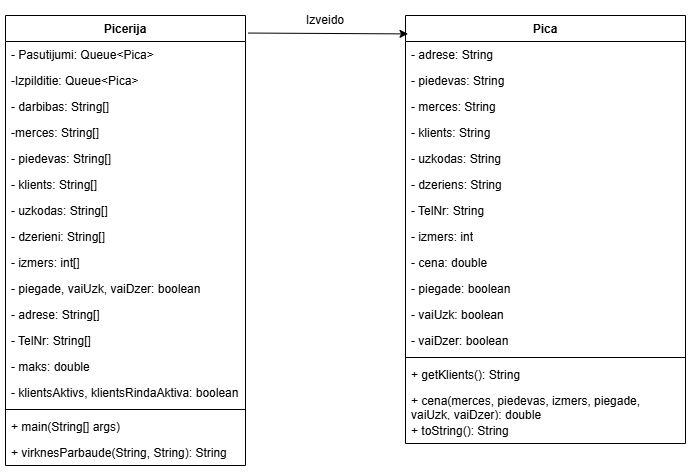

The diagram above was exported from draw.io. Its source (the exported page's mxGraphModel, read from the mxfile embedded in the PNG):
<mxGraphModel dx="958" dy="601" grid="1" gridSize="10" guides="1" tooltips="1" connect="1" arrows="1" fold="1" page="1" pageScale="1" pageWidth="850" pageHeight="1100" math="0" shadow="0">
  <root>
    <mxCell id="0" />
    <mxCell id="1" parent="0" />
    <mxCell id="jm85hDxcS7DG0b8WE3cZ-1" parent="1" style="swimlane;fontStyle=1;align=center;verticalAlign=top;childLayout=stackLayout;horizontal=1;startSize=26;horizontalStack=0;resizeParent=1;resizeParentMax=0;resizeLast=0;collapsible=1;marginBottom=0;whiteSpace=wrap;html=1;" value="Picerija" vertex="1">
      <mxGeometry height="450" width="240" x="40" y="120" as="geometry" />
    </mxCell>
    <mxCell id="jm85hDxcS7DG0b8WE3cZ-2" parent="jm85hDxcS7DG0b8WE3cZ-1" style="text;strokeColor=none;fillColor=none;align=left;verticalAlign=top;spacingLeft=4;spacingRight=4;overflow=hidden;rotatable=0;points=[[0,0.5],[1,0.5]];portConstraint=eastwest;whiteSpace=wrap;html=1;" value="- Pasutijumi: Queue&amp;lt;Pica&amp;gt;" vertex="1">
      <mxGeometry height="26" width="240" y="26" as="geometry" />
    </mxCell>
    <mxCell id="jm85hDxcS7DG0b8WE3cZ-9" parent="jm85hDxcS7DG0b8WE3cZ-1" style="text;strokeColor=none;fillColor=none;align=left;verticalAlign=top;spacingLeft=4;spacingRight=4;overflow=hidden;rotatable=0;points=[[0,0.5],[1,0.5]];portConstraint=eastwest;whiteSpace=wrap;html=1;" value="-Izpilditie: Queue&amp;lt;Pica&amp;gt;" vertex="1">
      <mxGeometry height="26" width="240" y="52" as="geometry" />
    </mxCell>
    <mxCell id="jm85hDxcS7DG0b8WE3cZ-18" parent="jm85hDxcS7DG0b8WE3cZ-1" style="text;strokeColor=none;fillColor=none;align=left;verticalAlign=top;spacingLeft=4;spacingRight=4;overflow=hidden;rotatable=0;points=[[0,0.5],[1,0.5]];portConstraint=eastwest;whiteSpace=wrap;html=1;" value="- darbibas: String[]" vertex="1">
      <mxGeometry height="26" width="240" y="78" as="geometry" />
    </mxCell>
    <mxCell id="jm85hDxcS7DG0b8WE3cZ-17" parent="jm85hDxcS7DG0b8WE3cZ-1" style="text;strokeColor=none;fillColor=none;align=left;verticalAlign=top;spacingLeft=4;spacingRight=4;overflow=hidden;rotatable=0;points=[[0,0.5],[1,0.5]];portConstraint=eastwest;whiteSpace=wrap;html=1;" value="-merces: String[]" vertex="1">
      <mxGeometry height="26" width="240" y="104" as="geometry" />
    </mxCell>
    <mxCell id="jm85hDxcS7DG0b8WE3cZ-16" parent="jm85hDxcS7DG0b8WE3cZ-1" style="text;strokeColor=none;fillColor=none;align=left;verticalAlign=top;spacingLeft=4;spacingRight=4;overflow=hidden;rotatable=0;points=[[0,0.5],[1,0.5]];portConstraint=eastwest;whiteSpace=wrap;html=1;" value="- piedevas: String[]" vertex="1">
      <mxGeometry height="26" width="240" y="130" as="geometry" />
    </mxCell>
    <mxCell id="jm85hDxcS7DG0b8WE3cZ-15" parent="jm85hDxcS7DG0b8WE3cZ-1" style="text;strokeColor=none;fillColor=none;align=left;verticalAlign=top;spacingLeft=4;spacingRight=4;overflow=hidden;rotatable=0;points=[[0,0.5],[1,0.5]];portConstraint=eastwest;whiteSpace=wrap;html=1;" value="- klients: String[]" vertex="1">
      <mxGeometry height="26" width="240" y="156" as="geometry" />
    </mxCell>
    <mxCell id="jm85hDxcS7DG0b8WE3cZ-14" parent="jm85hDxcS7DG0b8WE3cZ-1" style="text;strokeColor=none;fillColor=none;align=left;verticalAlign=top;spacingLeft=4;spacingRight=4;overflow=hidden;rotatable=0;points=[[0,0.5],[1,0.5]];portConstraint=eastwest;whiteSpace=wrap;html=1;" value="- uzkodas: String[]" vertex="1">
      <mxGeometry height="26" width="240" y="182" as="geometry" />
    </mxCell>
    <mxCell id="jm85hDxcS7DG0b8WE3cZ-13" parent="jm85hDxcS7DG0b8WE3cZ-1" style="text;strokeColor=none;fillColor=none;align=left;verticalAlign=top;spacingLeft=4;spacingRight=4;overflow=hidden;rotatable=0;points=[[0,0.5],[1,0.5]];portConstraint=eastwest;whiteSpace=wrap;html=1;" value="- dzerieni: String[]" vertex="1">
      <mxGeometry height="26" width="240" y="208" as="geometry" />
    </mxCell>
    <mxCell id="jm85hDxcS7DG0b8WE3cZ-12" parent="jm85hDxcS7DG0b8WE3cZ-1" style="text;strokeColor=none;fillColor=none;align=left;verticalAlign=top;spacingLeft=4;spacingRight=4;overflow=hidden;rotatable=0;points=[[0,0.5],[1,0.5]];portConstraint=eastwest;whiteSpace=wrap;html=1;" value="- izmers: int[]" vertex="1">
      <mxGeometry height="26" width="240" y="234" as="geometry" />
    </mxCell>
    <mxCell id="jm85hDxcS7DG0b8WE3cZ-11" parent="jm85hDxcS7DG0b8WE3cZ-1" style="text;strokeColor=none;fillColor=none;align=left;verticalAlign=top;spacingLeft=4;spacingRight=4;overflow=hidden;rotatable=0;points=[[0,0.5],[1,0.5]];portConstraint=eastwest;whiteSpace=wrap;html=1;" value="- piegade, vaiUzk, vaiDzer: boolean" vertex="1">
      <mxGeometry height="26" width="240" y="260" as="geometry" />
    </mxCell>
    <mxCell id="jm85hDxcS7DG0b8WE3cZ-24" parent="jm85hDxcS7DG0b8WE3cZ-1" style="text;strokeColor=none;fillColor=none;align=left;verticalAlign=top;spacingLeft=4;spacingRight=4;overflow=hidden;rotatable=0;points=[[0,0.5],[1,0.5]];portConstraint=eastwest;whiteSpace=wrap;html=1;" value="- adrese: String[]" vertex="1">
      <mxGeometry height="26" width="240" y="286" as="geometry" />
    </mxCell>
    <mxCell id="jm85hDxcS7DG0b8WE3cZ-23" parent="jm85hDxcS7DG0b8WE3cZ-1" style="text;strokeColor=none;fillColor=none;align=left;verticalAlign=top;spacingLeft=4;spacingRight=4;overflow=hidden;rotatable=0;points=[[0,0.5],[1,0.5]];portConstraint=eastwest;whiteSpace=wrap;html=1;" value="- TelNr: String[]" vertex="1">
      <mxGeometry height="26" width="240" y="312" as="geometry" />
    </mxCell>
    <mxCell id="jm85hDxcS7DG0b8WE3cZ-22" parent="jm85hDxcS7DG0b8WE3cZ-1" style="text;strokeColor=none;fillColor=none;align=left;verticalAlign=top;spacingLeft=4;spacingRight=4;overflow=hidden;rotatable=0;points=[[0,0.5],[1,0.5]];portConstraint=eastwest;whiteSpace=wrap;html=1;" value="- maks: double" vertex="1">
      <mxGeometry height="26" width="240" y="338" as="geometry" />
    </mxCell>
    <mxCell id="jm85hDxcS7DG0b8WE3cZ-21" parent="jm85hDxcS7DG0b8WE3cZ-1" style="text;strokeColor=none;fillColor=none;align=left;verticalAlign=top;spacingLeft=4;spacingRight=4;overflow=hidden;rotatable=0;points=[[0,0.5],[1,0.5]];portConstraint=eastwest;whiteSpace=wrap;html=1;" value="- klientsAktivs, klientsRindaAktiva: boolean" vertex="1">
      <mxGeometry height="26" width="240" y="364" as="geometry" />
    </mxCell>
    <mxCell id="jm85hDxcS7DG0b8WE3cZ-3" parent="jm85hDxcS7DG0b8WE3cZ-1" style="line;strokeWidth=1;fillColor=none;align=left;verticalAlign=middle;spacingTop=-1;spacingLeft=3;spacingRight=3;rotatable=0;labelPosition=right;points=[];portConstraint=eastwest;strokeColor=inherit;" value="" vertex="1">
      <mxGeometry height="8" width="240" y="390" as="geometry" />
    </mxCell>
    <mxCell id="jm85hDxcS7DG0b8WE3cZ-4" parent="jm85hDxcS7DG0b8WE3cZ-1" style="text;strokeColor=none;fillColor=none;align=left;verticalAlign=top;spacingLeft=4;spacingRight=4;overflow=hidden;rotatable=0;points=[[0,0.5],[1,0.5]];portConstraint=eastwest;whiteSpace=wrap;html=1;" value="+ main(String[] args)" vertex="1">
      <mxGeometry height="26" width="240" y="398" as="geometry" />
    </mxCell>
    <mxCell id="jm85hDxcS7DG0b8WE3cZ-25" parent="jm85hDxcS7DG0b8WE3cZ-1" style="text;strokeColor=none;fillColor=none;align=left;verticalAlign=top;spacingLeft=4;spacingRight=4;overflow=hidden;rotatable=0;points=[[0,0.5],[1,0.5]];portConstraint=eastwest;whiteSpace=wrap;html=1;" value="+ virknesParbaude(String, String): String" vertex="1">
      <mxGeometry height="26" width="240" y="424" as="geometry" />
    </mxCell>
    <mxCell id="jm85hDxcS7DG0b8WE3cZ-26" parent="1" style="swimlane;fontStyle=1;align=center;verticalAlign=top;childLayout=stackLayout;horizontal=1;startSize=26;horizontalStack=0;resizeParent=1;resizeParentMax=0;resizeLast=0;collapsible=1;marginBottom=0;whiteSpace=wrap;html=1;" value="Pica" vertex="1">
      <mxGeometry height="428" width="280" x="440" y="120" as="geometry" />
    </mxCell>
    <mxCell id="jm85hDxcS7DG0b8WE3cZ-27" parent="jm85hDxcS7DG0b8WE3cZ-26" style="text;strokeColor=none;fillColor=none;align=left;verticalAlign=top;spacingLeft=4;spacingRight=4;overflow=hidden;rotatable=0;points=[[0,0.5],[1,0.5]];portConstraint=eastwest;whiteSpace=wrap;html=1;" value="- adrese: String" vertex="1">
      <mxGeometry height="26" width="280" y="26" as="geometry" />
    </mxCell>
    <mxCell id="jm85hDxcS7DG0b8WE3cZ-34" parent="jm85hDxcS7DG0b8WE3cZ-26" style="text;strokeColor=none;fillColor=none;align=left;verticalAlign=top;spacingLeft=4;spacingRight=4;overflow=hidden;rotatable=0;points=[[0,0.5],[1,0.5]];portConstraint=eastwest;whiteSpace=wrap;html=1;" value="- piedevas: String" vertex="1">
      <mxGeometry height="26" width="280" y="52" as="geometry" />
    </mxCell>
    <mxCell id="jm85hDxcS7DG0b8WE3cZ-33" parent="jm85hDxcS7DG0b8WE3cZ-26" style="text;strokeColor=none;fillColor=none;align=left;verticalAlign=top;spacingLeft=4;spacingRight=4;overflow=hidden;rotatable=0;points=[[0,0.5],[1,0.5]];portConstraint=eastwest;whiteSpace=wrap;html=1;" value="- merces: String" vertex="1">
      <mxGeometry height="26" width="280" y="78" as="geometry" />
    </mxCell>
    <mxCell id="jm85hDxcS7DG0b8WE3cZ-32" parent="jm85hDxcS7DG0b8WE3cZ-26" style="text;strokeColor=none;fillColor=none;align=left;verticalAlign=top;spacingLeft=4;spacingRight=4;overflow=hidden;rotatable=0;points=[[0,0.5],[1,0.5]];portConstraint=eastwest;whiteSpace=wrap;html=1;" value="- klients: String" vertex="1">
      <mxGeometry height="26" width="280" y="104" as="geometry" />
    </mxCell>
    <mxCell id="jm85hDxcS7DG0b8WE3cZ-31" parent="jm85hDxcS7DG0b8WE3cZ-26" style="text;strokeColor=none;fillColor=none;align=left;verticalAlign=top;spacingLeft=4;spacingRight=4;overflow=hidden;rotatable=0;points=[[0,0.5],[1,0.5]];portConstraint=eastwest;whiteSpace=wrap;html=1;" value="- uzkodas: String" vertex="1">
      <mxGeometry height="26" width="280" y="130" as="geometry" />
    </mxCell>
    <mxCell id="jm85hDxcS7DG0b8WE3cZ-30" parent="jm85hDxcS7DG0b8WE3cZ-26" style="text;strokeColor=none;fillColor=none;align=left;verticalAlign=top;spacingLeft=4;spacingRight=4;overflow=hidden;rotatable=0;points=[[0,0.5],[1,0.5]];portConstraint=eastwest;whiteSpace=wrap;html=1;" value="- dzeriens: String" vertex="1">
      <mxGeometry height="26" width="280" y="156" as="geometry" />
    </mxCell>
    <mxCell id="jm85hDxcS7DG0b8WE3cZ-39" parent="jm85hDxcS7DG0b8WE3cZ-26" style="text;strokeColor=none;fillColor=none;align=left;verticalAlign=top;spacingLeft=4;spacingRight=4;overflow=hidden;rotatable=0;points=[[0,0.5],[1,0.5]];portConstraint=eastwest;whiteSpace=wrap;html=1;" value="- TelNr: String" vertex="1">
      <mxGeometry height="26" width="280" y="182" as="geometry" />
    </mxCell>
    <mxCell id="jm85hDxcS7DG0b8WE3cZ-38" parent="jm85hDxcS7DG0b8WE3cZ-26" style="text;strokeColor=none;fillColor=none;align=left;verticalAlign=top;spacingLeft=4;spacingRight=4;overflow=hidden;rotatable=0;points=[[0,0.5],[1,0.5]];portConstraint=eastwest;whiteSpace=wrap;html=1;" value="- izmers: int" vertex="1">
      <mxGeometry height="26" width="280" y="208" as="geometry" />
    </mxCell>
    <mxCell id="jm85hDxcS7DG0b8WE3cZ-37" parent="jm85hDxcS7DG0b8WE3cZ-26" style="text;strokeColor=none;fillColor=none;align=left;verticalAlign=top;spacingLeft=4;spacingRight=4;overflow=hidden;rotatable=0;points=[[0,0.5],[1,0.5]];portConstraint=eastwest;whiteSpace=wrap;html=1;" value="- cena: double" vertex="1">
      <mxGeometry height="26" width="280" y="234" as="geometry" />
    </mxCell>
    <mxCell id="jm85hDxcS7DG0b8WE3cZ-36" parent="jm85hDxcS7DG0b8WE3cZ-26" style="text;strokeColor=none;fillColor=none;align=left;verticalAlign=top;spacingLeft=4;spacingRight=4;overflow=hidden;rotatable=0;points=[[0,0.5],[1,0.5]];portConstraint=eastwest;whiteSpace=wrap;html=1;" value="- piegade: boolean" vertex="1">
      <mxGeometry height="26" width="280" y="260" as="geometry" />
    </mxCell>
    <mxCell id="jm85hDxcS7DG0b8WE3cZ-35" parent="jm85hDxcS7DG0b8WE3cZ-26" style="text;strokeColor=none;fillColor=none;align=left;verticalAlign=top;spacingLeft=4;spacingRight=4;overflow=hidden;rotatable=0;points=[[0,0.5],[1,0.5]];portConstraint=eastwest;whiteSpace=wrap;html=1;" value="- vaiUzk: boolean" vertex="1">
      <mxGeometry height="26" width="280" y="286" as="geometry" />
    </mxCell>
    <mxCell id="jm85hDxcS7DG0b8WE3cZ-40" parent="jm85hDxcS7DG0b8WE3cZ-26" style="text;strokeColor=none;fillColor=none;align=left;verticalAlign=top;spacingLeft=4;spacingRight=4;overflow=hidden;rotatable=0;points=[[0,0.5],[1,0.5]];portConstraint=eastwest;whiteSpace=wrap;html=1;" value="- vaiDzer: boolean" vertex="1">
      <mxGeometry height="26" width="280" y="312" as="geometry" />
    </mxCell>
    <mxCell id="jm85hDxcS7DG0b8WE3cZ-28" parent="jm85hDxcS7DG0b8WE3cZ-26" style="line;strokeWidth=1;fillColor=none;align=left;verticalAlign=middle;spacingTop=-1;spacingLeft=3;spacingRight=3;rotatable=0;labelPosition=right;points=[];portConstraint=eastwest;strokeColor=inherit;" value="" vertex="1">
      <mxGeometry height="8" width="280" y="338" as="geometry" />
    </mxCell>
    <mxCell id="jm85hDxcS7DG0b8WE3cZ-29" parent="jm85hDxcS7DG0b8WE3cZ-26" style="text;strokeColor=none;fillColor=none;align=left;verticalAlign=top;spacingLeft=4;spacingRight=4;overflow=hidden;rotatable=0;points=[[0,0.5],[1,0.5]];portConstraint=eastwest;whiteSpace=wrap;html=1;" value="+ getKlients(): String" vertex="1">
      <mxGeometry height="26" width="280" y="346" as="geometry" />
    </mxCell>
    <mxCell id="jm85hDxcS7DG0b8WE3cZ-42" parent="jm85hDxcS7DG0b8WE3cZ-26" style="text;strokeColor=none;fillColor=none;align=left;verticalAlign=top;spacingLeft=4;spacingRight=4;overflow=hidden;rotatable=0;points=[[0,0.5],[1,0.5]];portConstraint=eastwest;whiteSpace=wrap;html=1;" value="+ cena(merces, piedevas, izmers, piegade, vaiUzk, vaiDzer): double" vertex="1">
      <mxGeometry height="30" width="280" y="372" as="geometry" />
    </mxCell>
    <mxCell id="jm85hDxcS7DG0b8WE3cZ-41" parent="jm85hDxcS7DG0b8WE3cZ-26" style="text;strokeColor=none;fillColor=none;align=left;verticalAlign=top;spacingLeft=4;spacingRight=4;overflow=hidden;rotatable=0;points=[[0,0.5],[1,0.5]];portConstraint=eastwest;whiteSpace=wrap;html=1;" value="+ toString(): String" vertex="1">
      <mxGeometry height="26" width="280" y="402" as="geometry" />
    </mxCell>
    <mxCell id="jm85hDxcS7DG0b8WE3cZ-43" edge="1" parent="1" source="jm85hDxcS7DG0b8WE3cZ-1" style="endArrow=classic;html=1;rounded=0;entryX=0.009;entryY=0.043;entryDx=0;entryDy=0;entryPerimeter=0;exitX=1.011;exitY=0.039;exitDx=0;exitDy=0;exitPerimeter=0;" target="jm85hDxcS7DG0b8WE3cZ-26" value="">
      <mxGeometry height="50" relative="1" width="50" as="geometry">
        <mxPoint x="420" y="320" as="sourcePoint" />
        <mxPoint x="470" y="270" as="targetPoint" />
      </mxGeometry>
    </mxCell>
    <mxCell id="jm85hDxcS7DG0b8WE3cZ-44" parent="1" style="text;html=1;whiteSpace=wrap;strokeColor=none;fillColor=none;align=center;verticalAlign=middle;rounded=0;" value="Izveido" vertex="1">
      <mxGeometry height="30" width="60" x="330" y="110" as="geometry" />
    </mxCell>
  </root>
</mxGraphModel>